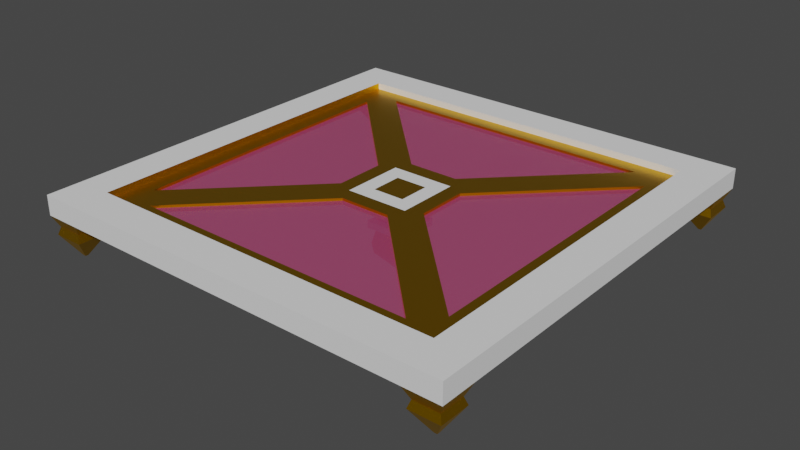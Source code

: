 # Source: throw_platform.blend  (saved by Blender 2.82.7; exported with 4.5.12 LTS)
import bpy
from mathutils import Matrix  # noqa: F401  (used for matrix-valued properties, if any)

bpy.ops.wm.read_factory_settings(use_empty=True)
scene = bpy.context.scene
scene.name = 'Scene'

# ---- collections
col_collection = bpy.data.collections.new('Collection'); scene.collection.children.link(col_collection)

# ---- materials (node trees are filled in below, after node groups)
mat_material = bpy.data.materials.new('Material')
mat_material.alpha_threshold = 0.0
mat_material.use_transparent_shadow = False
mat_material.line_color = (0.0, 0.0, 0.0, 1.0)
mat_white = bpy.data.materials.new('white')
mat_white.use_transparent_shadow = False
mat_pink = bpy.data.materials.new('pink')
mat_pink.surface_render_method = 'BLENDED'
mat_pink.blend_method = 'BLEND'
mat_pink.use_transparent_shadow = False
mat_translucent_gold = bpy.data.materials.new('translucent gold')
mat_translucent_gold.surface_render_method = 'BLENDED'
mat_translucent_gold.blend_method = 'BLEND'
mat_translucent_gold.alpha_threshold = 0.0
mat_translucent_gold.use_transparent_shadow = False
mat_translucent_gold.line_color = (0.0, 0.0, 0.0, 1.0)

# ---- material node trees
mat_material.use_nodes = True; mat_material.node_tree.nodes.clear()
_N = mat_material.node_tree.nodes; _L = mat_material.node_tree.links
n0 = _N.new('ShaderNodeOutputMaterial'); n0.name = 'Material Output'; n0.location = (300, 300)
n1 = _N.new('ShaderNodeBsdfPrincipled'); n1.name = 'Principled BSDF'; n1.location = (10, 300)
n1.distribution = 'GGX'
n1.subsurface_method = 'BURLEY'
n1.inputs[0].default_value = (0.8, 0.43, 0.0, 1.0)
n1.inputs[1].default_value = 1.0
n1.inputs[2].default_value = 0.4
n1.inputs[3].default_value = 1.45
n1.inputs[27].default_value = (0.0, 0.0, 0.0, 1.0)
n1.inputs[28].default_value = 1.0
_L.new(n1.outputs[0], n0.inputs[0])
n0.is_active_output = True
mat_white.use_nodes = True; mat_white.node_tree.nodes.clear()
_N = mat_white.node_tree.nodes; _L = mat_white.node_tree.links
n0 = _N.new('ShaderNodeOutputMaterial'); n0.name = 'Material Output'; n0.location = (300, 300)
n1 = _N.new('ShaderNodeBsdfPrincipled'); n1.name = 'Principled BSDF'; n1.location = (10, 300)
n1.distribution = 'GGX'
n1.subsurface_method = 'BURLEY'
n1.inputs[2].default_value = 1.0
n1.inputs[3].default_value = 1.45
n1.inputs[27].default_value = (0.0, 0.0, 0.0, 1.0)
n1.inputs[28].default_value = 1.0
_L.new(n1.outputs[0], n0.inputs[0])
n0.is_active_output = True
mat_pink.use_nodes = True; mat_pink.node_tree.nodes.clear()
_N = mat_pink.node_tree.nodes; _L = mat_pink.node_tree.links
n0 = _N.new('ShaderNodeOutputMaterial'); n0.name = 'Material Output'; n0.location = (300, 300)
n1 = _N.new('ShaderNodeBsdfPrincipled'); n1.name = 'Principled BSDF'; n1.location = (10, 300)
n1.distribution = 'GGX'
n1.subsurface_method = 'BURLEY'
n1.inputs[0].default_value = (0.8, 0.094, 0.3, 1.0)
n1.inputs[3].default_value = 1.45
n1.inputs[4].default_value = 0.4
n1.inputs[27].default_value = (0.0, 0.0, 0.0, 1.0)
n1.inputs[28].default_value = 1.0
_L.new(n1.outputs[0], n0.inputs[0])
n0.is_active_output = True
mat_translucent_gold.use_nodes = True; mat_translucent_gold.node_tree.nodes.clear()
_N = mat_translucent_gold.node_tree.nodes; _L = mat_translucent_gold.node_tree.links
n0 = _N.new('ShaderNodeOutputMaterial'); n0.name = 'Material Output'; n0.location = (300, 300)
n1 = _N.new('ShaderNodeBsdfPrincipled'); n1.name = 'Principled BSDF'; n1.location = (10, 300)
n1.distribution = 'GGX'
n1.subsurface_method = 'BURLEY'
n1.inputs[0].default_value = (0.214, 0.1284, 0.04593, 1.0)
n1.inputs[1].default_value = 1.0
n1.inputs[2].default_value = 0.4
n1.inputs[3].default_value = 1.45
n1.inputs[4].default_value = 0.4
n1.inputs[27].default_value = (0.0, 0.0, 0.0, 1.0)
n1.inputs[28].default_value = 1.0
_L.new(n1.outputs[0], n0.inputs[0])
n0.is_active_output = True

# ---- world
world_world = bpy.data.worlds.new('World'); scene.world = world_world
world_world.use_nodes = True; world_world.node_tree.nodes.clear()
_N = world_world.node_tree.nodes; _L = world_world.node_tree.links
n0 = _N.new('ShaderNodeOutputWorld'); n0.name = 'World Output'; n0.location = (300, 300)
n1 = _N.new('ShaderNodeBackground'); n1.name = 'Background'; n1.location = (10, 300)
n1.inputs[0].default_value = (0.05088, 0.05088, 0.05088, 1.0)
_L.new(n1.outputs[0], n0.inputs[0])
n0.is_active_output = True
world_world.color = (0.05088, 0.05088, 0.05088)
world_world.use_sun_shadow = False
world_world.sun_shadow_jitter_overblur = 0.0

# ---- meshes
me_cube = bpy.data.meshes.new('Cube')
me_cube.from_pydata([(3.5, -3.5, -0.1034), (-3.5, -3.5, -0.1034), (3.5, 3.5, -0.1034), (-3.5, 3.5, -0.1034), (-3.5, 3.5, 0.2832), (3.5, 3.5, 0.2832), (-3.5, -3.5, 0.2832), (3.5, -3.5, 0.2832), (4.2, 3.5, -0.1034), (4.2, -3.5, -0.1034), (4.2, -3.5, 0.2832), (-4.095, -3.605, -0.3272), (-3.5, 4.2, -0.1034), (3.5, 4.2, -0.1034), (3.5, 4.2, 0.2832), (-3.5, 4.2, 0.2832), (-4.2, -3.5, -0.1034), (-4.2, 3.5, -0.1034), (-4.2, -3.5, 0.2832), (-4.2, 3.5, 0.2832), (3.605, 4.095, -0.3272), (-3.5, -4.2, -0.1034), (-3.5, -4.2, 0.2832), (-3.605, 4.095, -0.3272), (-3.605, 3.605, -0.3272), (3.605, -3.605, -0.3272), (-4.2, -4.2, -0.1034), (-4.2, -4.2, 0.2832), (4.095, -3.605, -0.3272), (4.095, 3.605, -0.3272), (-4.2, 4.2, -0.1034), (-4.2, 4.2, 0.2832), (4.2, 3.5, 0.2832), (3.605, 3.605, -0.3272), (4.2, 4.2, 0.2832), (4.2, 4.2, -0.1034), (3.5, -4.2, 0.2832), (3.5, -4.2, -0.1034), (4.2, -4.2, 0.2832), (4.2, -4.2, -0.1034), (-3.605, -3.605, -0.3272), (-4.095, 3.605, -0.3272), (-3.605, -4.095, -0.3272), (-4.095, -4.095, -0.3272), (-4.095, 4.095, -0.3272), (4.095, 4.095, -0.3272), (4.095, -4.095, -0.3272), (3.605, -4.095, -0.3272), (4.144, 4.144, -0.4708), (4.144, 3.556, -0.4708), (-4.144, 4.144, -0.4708), (-3.556, 4.144, -0.4708), (-4.144, -3.556, -0.4708), (-4.144, -4.144, -0.4708), (3.556, -4.144, -0.4708), (3.556, -3.556, -0.4708), (4.144, -3.556, -0.4708), (4.144, -4.144, -0.4708), (3.556, 4.144, -0.4708), (-4.144, 3.556, -0.4708), (-3.556, -4.144, -0.4708), (-3.556, -3.556, -0.4708), (-3.556, 3.556, -0.4708), (3.556, 3.556, -0.4708), (3.879, 3.879, -0.887), (3.879, 3.821, -0.887), (-3.879, 3.879, -0.887), (-3.821, 3.879, -0.887), (-3.879, -3.821, -0.887), (-3.879, -3.879, -0.887), (3.821, -3.879, -0.887), (3.821, -3.821, -0.887), (3.879, -3.821, -0.887), (3.879, -3.879, -0.887), (3.821, 3.879, -0.887), (-3.879, 3.821, -0.887), (-3.821, -3.879, -0.887), (-3.821, -3.821, -0.887), (-3.821, 3.821, -0.887), (3.821, 3.821, -0.887), (-0.2809, 0.2809, -0.2269), (0.2809, 0.2809, -0.2269), (-0.2809, -0.2809, -0.2269), (0.2809, -0.2809, -0.2269), (-0.3101, 0.3101, 0.1515), (0.3101, 0.3101, 0.1515), (-0.3101, -0.3101, 0.1515), (0.3101, -0.3101, 0.1515), (-3.2, 2.776, 0.1515), (3.2, 2.776, 0.1515), (-2.776, -3.2, 0.1515), (3.2, -2.776, 0.1515), (-3.2, 2.776, 0.02547), (3.2, 2.776, 0.02547), (-2.776, -3.2, 0.02547), (3.2, -2.776, 0.02547), (-0.9202, 0.4959, 0.1515), (0.9202, 0.4959, 0.1515), (-0.4959, -0.9202, 0.1515), (0.9202, -0.4959, 0.1515), (-0.9202, 0.4959, 0.02547), (0.9202, 0.4959, 0.02547), (-0.4959, -0.9202, 0.02547), (0.9202, -0.4959, 0.02547), (2.776, 3.2, 0.1515), (2.776, -3.2, 0.1515), (2.776, 3.2, 0.02547), (2.776, -3.2, 0.02547), (0.4959, 0.9202, 0.1515), (0.4959, -0.9202, 0.1515), (0.4959, 0.9202, 0.02547), (0.4959, -0.9202, 0.02547), (3.5, -3.5, 0.1515), (-3.2, -2.776, 0.1515), (3.5, -3.5, 0.02547), (-3.2, -2.776, 0.02547), (0.6202, -0.6202, 0.1515), (-0.9202, -0.4959, 0.1515), (0.6202, -0.6202, 0.02547), (-0.9202, -0.4959, 0.02547), (-3.5, -3.5, 0.1515), (-2.776, 3.2, 0.1515), (-3.5, -3.5, 0.02547), (-2.776, 3.2, 0.02547), (-0.6202, -0.6202, 0.1515), (-0.4959, 0.9202, 0.1515), (-0.6202, -0.6202, 0.02547), (-0.4959, 0.9202, 0.02547), (-3.5, 3.5, 0.1515), (3.5, 3.5, 0.1515), (-3.5, 3.5, 0.02547), (3.5, 3.5, 0.02547), (-0.6202, 0.6202, 0.1515), (0.6202, 0.6202, 0.1515), (-0.6202, 0.6202, 0.02547), (0.6202, 0.6202, 0.02547), (-0.2809, 0.2809, -0.4386), (0.2809, 0.2809, -0.4386), (-0.2809, -0.2809, -0.4386), (0.2809, -0.2809, -0.4386), (-0.4029, 0.4029, -0.4495), (0.4029, 0.4029, -0.4495), (-0.4029, -0.4029, -0.4495), (0.4029, -0.4029, -0.4495), (-0.2877, 0.2877, -0.5847), (0.2877, 0.2877, -0.5847), (-0.2877, -0.2877, -0.5847), (0.2877, -0.2877, -0.5847), (-0.4029, 0.4029, -0.5847), (0.4029, 0.4029, -0.5847), (-0.4029, -0.4029, -0.5847), (0.4029, -0.4029, -0.5847), (-0.357, 0.357, -0.8912), (0.357, 0.357, -0.8912), (-0.357, -0.357, -0.8912), (0.357, -0.357, -0.8912), (-0.3265, 0.3265, -1.09), (0.3265, 0.3265, -1.09), (-0.3265, -0.3265, -1.09), (0.3265, -0.3265, -1.09), (-0.06692, 0.06692, -1.403), (0.06692, 0.06692, -1.403), (-0.06692, -0.06692, -1.403), (0.06692, -0.06692, -1.403)], [], [(1, 3, 130, 122), (22, 6, 18, 27), (45, 29, 49, 48), (5, 7, 10, 32), (7, 5, 129, 112), (2, 3, 12, 13), (9, 8, 32, 10), (0, 2, 8, 9), (9, 10, 38, 39), (1, 21, 42, 40), (13, 12, 15, 14), (4, 5, 14, 15), (0, 9, 28, 25), (28, 46, 57, 56), (17, 16, 18, 19), (3, 1, 16, 17), (6, 4, 19, 18), (30, 12, 23, 44), (21, 37, 36, 22), (7, 6, 22, 36), (1, 0, 37, 21), (19, 31, 30, 17), (18, 16, 26, 27), (16, 1, 40, 11), (23, 24, 62, 51), (2, 13, 20, 33), (15, 12, 30, 31), (19, 4, 15, 31), (42, 43, 53, 60), (26, 16, 11, 43), (32, 8, 35, 34), (22, 27, 26, 21), (14, 5, 32, 34), (12, 3, 24, 23), (36, 37, 39, 38), (8, 2, 33, 29), (10, 7, 36, 38), (13, 14, 34, 35), (3, 17, 41, 24), (39, 37, 47, 46), (17, 30, 44, 41), (9, 39, 46, 28), (21, 26, 43, 42), (13, 35, 45, 20), (35, 8, 29, 45), (37, 0, 25, 47), (58, 48, 64, 74), (51, 62, 78, 67), (57, 54, 70, 73), (63, 58, 74, 79), (40, 42, 60, 61), (46, 47, 54, 57), (25, 28, 56, 55), (24, 41, 59, 62), (20, 45, 48, 58), (44, 23, 51, 50), (43, 11, 52, 53), (11, 40, 61, 52), (41, 44, 50, 59), (29, 33, 63, 49), (47, 25, 55, 54), (33, 20, 58, 63), (78, 75, 66, 67), (71, 72, 73, 70), (79, 74, 64, 65), (77, 76, 69, 68), (55, 56, 72, 71), (59, 50, 66, 75), (48, 49, 65, 64), (49, 63, 79, 65), (60, 53, 69, 76), (50, 51, 67, 66), (61, 60, 76, 77), (53, 52, 68, 69), (62, 59, 75, 78), (54, 55, 71, 70), (52, 61, 77, 68), (56, 57, 73, 72), (2, 0, 114, 131), (5, 4, 128, 129), (6, 7, 112, 120), (4, 6, 120, 128), (3, 2, 131, 130), (0, 1, 122, 114), (81, 83, 139, 137), (84, 86, 87, 85), (88, 92, 100, 96), (84, 85, 133, 132), (86, 84, 132, 124), (85, 87, 116, 133), (87, 86, 124, 116), (81, 80, 134, 135), (80, 82, 126, 134), (83, 81, 135, 118), (82, 83, 118, 126), (89, 91, 112, 129), (95, 93, 131, 114), (99, 97, 133, 116), (101, 103, 118, 135), (97, 89, 129, 133), (91, 99, 116, 112), (93, 101, 135, 131), (103, 95, 114, 118), (105, 90, 120, 112), (94, 107, 114, 122), (98, 109, 116, 124), (111, 102, 126, 118), (90, 98, 124, 120), (109, 105, 112, 116), (102, 94, 122, 126), (107, 111, 118, 114), (113, 88, 128, 120), (92, 115, 122, 130), (96, 117, 124, 132), (119, 100, 134, 126), (88, 96, 132, 128), (117, 113, 120, 124), (100, 92, 130, 134), (115, 119, 126, 122), (121, 104, 129, 128), (106, 123, 130, 131), (108, 125, 132, 133), (127, 110, 135, 134), (125, 121, 128, 132), (104, 108, 133, 129), (110, 106, 131, 135), (123, 127, 134, 130), (139, 138, 142, 143), (80, 81, 137, 136), (83, 82, 138, 139), (82, 80, 136, 138), (142, 140, 148, 150), (138, 136, 140, 142), (137, 139, 143, 141), (136, 137, 141, 140), (147, 146, 154, 155), (141, 143, 151, 149), (140, 141, 149, 148), (143, 142, 150, 151), (145, 144, 148, 149), (144, 146, 150, 148), (147, 145, 149, 151), (146, 147, 151, 150), (153, 155, 159, 157), (146, 144, 152, 154), (145, 147, 155, 153), (144, 145, 153, 152), (157, 159, 163, 161), (152, 153, 157, 156), (155, 154, 158, 159), (154, 152, 156, 158), (163, 162, 160, 161), (156, 157, 161, 160), (159, 158, 162, 163), (158, 156, 160, 162), (90, 105, 107, 94), (88, 113, 115, 92), (109, 111, 107, 105), (113, 117, 119, 115), (98, 102, 111, 109), (90, 94, 102, 98), (96, 100, 119, 117), (91, 89, 93, 95), (99, 91, 95, 103), (99, 103, 101, 97), (97, 101, 93, 89), (104, 121, 123, 106), (121, 125, 127, 123), (108, 110, 127, 125), (108, 104, 106, 110)])
me_cube.polygons.foreach_set('material_index', [1, 1, 0, 1, 1, 1, 1, 1, 1, 0, 1, 1, 0, 0, 1, 1, 1, 0, 1, 1, 1, 1, 1, 0, 0, 0, 1, 1, 0, 0, 1, 1, 1, 0, 1, 0, 1, 1, 0, 0, 0, 0, 0, 0, 0, 0, 0, 0, 0, 0, 0, 0, 0, 0, 0, 0, 0, 0, 0, 0, 0, 0, 0, 0, 0, 0, 0, 0, 0, 0, 0, 0, 0, 0, 0, 0, 0, 0, 1, 1, 1, 0, 1, 1, 0, 0, 0, 1, 1, 1, 1, 1, 1, 1, 1, 0, 0, 0, 0, 0, 0, 0, 0, 0, 0, 0, 0, 0, 0, 0, 0, 0, 0, 0, 0, 0, 0, 0, 0, 0, 0, 0, 0, 0, 0, 0, 0, 1, 0, 0, 0, 1, 1, 1, 1, 0, 1, 1, 1, 1, 1, 1, 1, 0, 0, 0, 0, 0, 0, 0, 0, 0, 0, 0, 0, 0, 0, 0, 0, 0, 0, 0, 0, 0, 0, 0, 0, 0, 0, 0])
_uv = me_cube.uv_layers.new(name='UVMap')
_uv.uv.foreach_set('vector', [0.625, 0.0, 0.625, 0.25, 0.625, 0.25, 0.625, 0.0, 0.625, 0.0, 0.625, 0.0, 0.625, 0.0, 0.625, 0.0, 0.625, 0.5, 0.625, 0.5, 0.625, 0.5, 0.625, 0.5, 0.625, 0.5, 0.625, 0.75, 0.625, 0.75, 0.625, 0.5, 0.625, 0.75, 0.625, 0.5, 0.625, 0.5, 0.625, 0.75, 0.625, 0.5, 0.625, 0.25, 0.625, 0.25, 0.625, 0.5, 0.625, 0.75, 0.625, 0.5, 0.625, 0.5, 0.625, 0.75, 0.625, 0.75, 0.625, 0.5, 0.625, 0.5, 0.625, 0.75, 0.625, 0.75, 0.625, 0.75, 0.625, 0.75, 0.625, 0.75, 0.625, 1.0, 0.625, 1.0, 0.625, 1.0, 0.625, 1.0, 0.625, 0.5, 0.625, 0.25, 0.625, 0.25, 0.625, 0.5, 0.625, 0.25, 0.625, 0.5, 0.625, 0.5, 0.625, 0.25, 0.625, 0.75, 0.625, 0.75, 0.625, 0.75, 0.625, 0.75, 0.625, 0.75, 0.625, 0.75, 0.625, 0.75, 0.625, 0.75, 0.625, 0.25, 0.625, 0.0, 0.625, 0.0, 0.625, 0.25, 0.625, 0.25, 0.625, 0.0, 0.625, 0.0, 0.625, 0.25, 0.625, 0.0, 0.625, 0.25, 0.625, 0.25, 0.625, 0.0, 0.625, 0.25, 0.625, 0.25, 0.625, 0.25, 0.625, 0.25, 0.625, 1.0, 0.625, 0.75, 0.625, 0.75, 0.625, 1.0, 0.625, 0.75, 0.625, 0.0, 0.625, 0.0, 0.625, 0.75, 0.625, 1.0, 0.625, 0.75, 0.625, 0.75, 0.625, 1.0, 0.625, 0.25, 0.625, 0.25, 0.625, 0.25, 0.625, 0.25, 0.625, 1.0, 0.625, 1.0, 0.625, 1.0, 0.625, 1.0, 0.625, 0.0, 0.625, 0.0, 0.625, 0.0, 0.625, 0.0, 0.625, 0.25, 0.625, 0.25, 0.625, 0.25, 0.625, 0.25, 0.625, 0.5, 0.625, 0.5, 0.625, 0.5, 0.625, 0.5, 0.625, 0.25, 0.625, 0.25, 0.625, 0.25, 0.625, 0.25, 0.625, 0.25, 0.625, 0.25, 0.625, 0.25, 0.625, 0.25, 0.625, 1.0, 0.625, 1.0, 0.625, 1.0, 0.625, 1.0, 0.625, 1.0, 0.625, 1.0, 0.625, 1.0, 0.625, 1.0, 0.625, 0.5, 0.625, 0.5, 0.625, 0.5, 0.625, 0.5, 0.625, 0.0, 0.625, 0.0, 0.625, 1.0, 0.625, 1.0, 0.625, 0.5, 0.625, 0.5, 0.625, 0.5, 0.625, 0.5, 0.625, 0.25, 0.625, 0.25, 0.625, 0.25, 0.625, 0.25, 0.625, 0.75, 0.625, 0.75, 0.625, 0.75, 0.625, 0.75, 0.625, 0.5, 0.625, 0.5, 0.625, 0.5, 0.625, 0.5, 0.625, 0.75, 0.625, 0.75, 0.625, 0.75, 0.625, 0.75, 0.625, 0.5, 0.625, 0.5, 0.625, 0.5, 0.625, 0.5, 0.625, 0.25, 0.625, 0.25, 0.625, 0.25, 0.625, 0.25, 0.625, 0.75, 0.625, 0.75, 0.625, 0.75, 0.625, 0.75, 0.625, 0.25, 0.625, 0.25, 0.625, 0.25, 0.625, 0.25, 0.625, 0.75, 0.625, 0.75, 0.625, 0.75, 0.625, 0.75, 0.625, 1.0, 0.625, 1.0, 0.625, 1.0, 0.625, 1.0, 0.625, 0.5, 0.625, 0.5, 0.625, 0.5, 0.625, 0.5, 0.625, 0.5, 0.625, 0.5, 0.625, 0.5, 0.625, 0.5, 0.625, 0.75, 0.625, 0.75, 0.625, 0.75, 0.625, 0.75, 0.625, 0.5, 0.625, 0.5, 0.625, 0.5, 0.625, 0.5, 0.625, 0.25, 0.625, 0.25, 0.625, 0.25, 0.625, 0.25, 0.625, 0.75, 0.625, 0.75, 0.625, 0.75, 0.625, 0.75, 0.625, 0.5, 0.625, 0.5, 0.625, 0.5, 0.625, 0.5, 0.625, 1.0, 0.625, 1.0, 0.625, 1.0, 0.625, 1.0, 0.625, 0.75, 0.625, 0.75, 0.625, 0.75, 0.625, 0.75, 0.625, 0.75, 0.625, 0.75, 0.625, 0.75, 0.625, 0.75, 0.625, 0.25, 0.625, 0.25, 0.625, 0.25, 0.625, 0.25, 0.625, 0.5, 0.625, 0.5, 0.625, 0.5, 0.625, 0.5, 0.625, 0.25, 0.625, 0.25, 0.625, 0.25, 0.625, 0.25, 0.625, 1.0, 0.625, 1.0, 0.625, 1.0, 0.625, 1.0, 0.625, 0.0, 0.625, 0.0, 0.625, 0.0, 0.625, 0.0, 0.625, 0.25, 0.625, 0.25, 0.625, 0.25, 0.625, 0.25, 0.625, 0.5, 0.625, 0.5, 0.625, 0.5, 0.625, 0.5, 0.625, 0.75, 0.625, 0.75, 0.625, 0.75, 0.625, 0.75, 0.625, 0.5, 0.625, 0.5, 0.625, 0.5, 0.625, 0.5, 0.625, 0.25, 0.625, 0.25, 0.625, 0.25, 0.625, 0.25, 0.625, 0.75, 0.625, 0.75, 0.625, 0.75, 0.625, 0.75, 0.625, 0.5, 0.625, 0.5, 0.625, 0.5, 0.625, 0.5, 0.625, 1.0, 0.625, 1.0, 0.625, 1.0, 0.625, 1.0, 0.625, 0.75, 0.625, 0.75, 0.625, 0.75, 0.625, 0.75, 0.625, 0.25, 0.625, 0.25, 0.625, 0.25, 0.625, 0.25, 0.625, 0.5, 0.625, 0.5, 0.625, 0.5, 0.625, 0.5, 0.625, 0.5, 0.625, 0.5, 0.625, 0.5, 0.625, 0.5, 0.625, 1.0, 0.625, 1.0, 0.625, 1.0, 0.625, 1.0, 0.625, 0.25, 0.625, 0.25, 0.625, 0.25, 0.625, 0.25, 0.625, 1.0, 0.625, 1.0, 0.625, 1.0, 0.625, 1.0, 0.625, 1.0, 0.625, 1.0, 0.625, 1.0, 0.625, 1.0, 0.625, 0.25, 0.625, 0.25, 0.625, 0.25, 0.625, 0.25, 0.625, 0.75, 0.625, 0.75, 0.625, 0.75, 0.625, 0.75, 0.625, 0.0, 0.625, 0.0, 0.625, 0.0, 0.625, 0.0, 0.625, 0.75, 0.625, 0.75, 0.625, 0.75, 0.625, 0.75, 0.625, 0.5, 0.625, 0.75, 0.625, 0.75, 0.625, 0.5, 0.625, 0.5, 0.625, 0.25, 0.625, 0.25, 0.625, 0.5, 0.625, 0.0, 0.625, 0.75, 0.625, 0.75, 0.625, 0.0, 0.625, 0.25, 0.625, 0.0, 0.625, 0.0, 0.625, 0.25, 0.625, 0.25, 0.625, 0.5, 0.625, 0.5, 0.625, 0.25, 0.625, 0.75, 0.625, 1.0, 0.625, 1.0, 0.625, 0.75, 0.625, 0.3957, 0.625, 0.3986, 0.625, 0.3986, 0.625, 0.3957, 0.625, 0.3543, 0.625, 0.3514, 0.625, 0.3986, 0.625, 0.3957, 0.625, 0.2441, 0.625, 0.2441, 0.625, 0.3161, 0.625, 0.3161, 0.625, 0.3543, 0.625, 0.3957, 0.625, 0.4144, 0.625, 0.3356, 0.625, 0.3514, 0.625, 0.3543, 0.625, 0.3356, 0.625, 0.3258, 0.625, 0.3957, 0.625, 0.3986, 0.625, 0.4242, 0.625, 0.4144, 0.625, 0.3986, 0.625, 0.3514, 0.625, 0.3258, 0.625, 0.4242, 0.625, 0.3957, 0.625, 0.3543, 0.625, 0.3356, 0.625, 0.4144, 0.625, 0.3543, 0.625, 0.3514, 0.625, 0.3258, 0.625, 0.3356, 0.625, 0.3986, 0.625, 0.3957, 0.625, 0.4144, 0.625, 0.4242, 0.625, 0.3514, 0.625, 0.3986, 0.625, 0.4242, 0.625, 0.3258, 0.625, 0.5059, 0.625, 0.7012, 0.625, 0.75, 0.625, 0.5, 0.625, 0.7012, 0.625, 0.5059, 0.625, 0.5, 0.625, 0.75, 0.625, 0.4476, 0.625, 0.4339, 0.625, 0.4144, 0.625, 0.4242, 0.625, 0.4339, 0.625, 0.4476, 0.625, 0.4242, 0.625, 0.4144, 0.625, 0.4339, 0.625, 0.5059, 0.625, 0.5, 0.625, 0.4144, 0.625, 0.7012, 0.625, 0.4476, 0.625, 0.4242, 0.625, 0.75, 0.625, 0.5059, 0.625, 0.4339, 0.625, 0.4144, 0.625, 0.5, 0.625, 0.4476, 0.625, 0.7012, 0.625, 0.75, 0.625, 0.4242, 0.625, 0.6709, 0.625, 0.0791, 0.625, 0.0, 0.625, 0.75, 0.625, 0.0791, 0.625, 0.6709, 0.625, 0.75, 0.625, 0.0, 0.625, 0.3327, 0.625, 0.4173, 0.625, 0.4242, 0.625, 0.3258, 0.625, 0.4173, 0.625, 0.3327, 0.625, 0.3258, 0.625, 0.4242, 0.625, 0.0791, 0.625, 0.3327, 0.625, 0.3258, 0.625, 0.0, 0.625, 0.4173, 0.625, 0.6709, 0.625, 0.75, 0.625, 0.4242, 0.625, 0.3327, 0.625, 0.0791, 0.625, 0.0, 0.625, 0.3258, 0.625, 0.6709, 0.625, 0.4173, 0.625, 0.4242, 0.625, 0.75, 0.625, 0.0488, 0.625, 0.2441, 0.625, 0.25, 0.625, 0.0, 0.625, 0.2441, 0.625, 0.0488, 0.625, 0.0, 0.625, 0.25, 0.625, 0.3161, 0.625, 0.3024, 0.625, 0.3258, 0.625, 0.3356, 0.625, 0.3024, 0.625, 0.3161, 0.625, 0.3356, 0.625, 0.3258, 0.625, 0.2441, 0.625, 0.3161, 0.625, 0.3356, 0.625, 0.25, 0.625, 0.3024, 0.625, 0.0488, 0.625, 0.0, 0.625, 0.3258, 0.625, 0.3161, 0.625, 0.2441, 0.625, 0.25, 0.625, 0.3356, 0.625, 0.0488, 0.625, 0.3024, 0.625, 0.3258, 0.625, 0.0, 0.625, 0.2744, 0.625, 0.4756, 0.625, 0.5, 0.625, 0.25, 0.625, 0.4756, 0.625, 0.2744, 0.625, 0.25, 0.625, 0.5, 0.625, 0.4036, 0.625, 0.3464, 0.625, 0.3356, 0.625, 0.4144, 0.625, 0.3464, 0.625, 0.4036, 0.625, 0.4144, 0.625, 0.3356, 0.625, 0.3464, 0.625, 0.2744, 0.625, 0.25, 0.625, 0.3356, 0.625, 0.4756, 0.625, 0.4036, 0.625, 0.4144, 0.625, 0.5, 0.625, 0.4036, 0.625, 0.4756, 0.625, 0.5, 0.625, 0.4144, 0.625, 0.2744, 0.625, 0.3464, 0.625, 0.3356, 0.625, 0.25, 0.625, 0.3986, 0.625, 0.3514, 0.625, 0.3514, 0.625, 0.3986, 0.625, 0.3543, 0.625, 0.3957, 0.625, 0.3957, 0.625, 0.3543, 0.625, 0.3986, 0.625, 0.3514, 0.625, 0.3514, 0.625, 0.3986, 0.625, 0.3514, 0.625, 0.3543, 0.625, 0.3543, 0.625, 0.3514, 0.625, 0.3514, 0.625, 0.3543, 0.625, 0.3543, 0.625, 0.3514, 0.625, 0.3514, 0.625, 0.3543, 0.625, 0.3543, 0.625, 0.3514, 0.625, 0.3957, 0.625, 0.3986, 0.625, 0.3986, 0.625, 0.3957, 0.625, 0.3543, 0.625, 0.3957, 0.625, 0.3957, 0.625, 0.3543, 0.625, 0.3916, 0.625, 0.3584, 0.625, 0.3584, 0.625, 0.3916, 0.625, 0.3957, 0.625, 0.3986, 0.625, 0.3986, 0.625, 0.3957, 0.625, 0.3543, 0.625, 0.3957, 0.625, 0.3957, 0.625, 0.3543, 0.625, 0.3986, 0.625, 0.3514, 0.625, 0.3514, 0.625, 0.3986, 0.625, 0.39, 0.625, 0.36, 0.625, 0.3543, 0.625, 0.3957, 0.625, 0.36, 0.625, 0.3584, 0.625, 0.3514, 0.625, 0.3543, 0.625, 0.3916, 0.625, 0.39, 0.625, 0.3957, 0.625, 0.3986, 0.625, 0.3584, 0.625, 0.3916, 0.625, 0.3986, 0.625, 0.3514, 0.625, 0.39, 0.625, 0.3916, 0.625, 0.3916, 0.625, 0.39, 0.625, 0.3584, 0.625, 0.36, 0.625, 0.36, 0.625, 0.3584, 0.625, 0.39, 0.625, 0.3916, 0.625, 0.3916, 0.625, 0.39, 0.625, 0.36, 0.625, 0.39, 0.625, 0.39, 0.625, 0.36, 0.625, 0.39, 0.625, 0.3916, 0.625, 0.3916, 0.625, 0.39, 0.625, 0.36, 0.625, 0.39, 0.625, 0.39, 0.625, 0.36, 0.625, 0.3916, 0.625, 0.3584, 0.625, 0.3584, 0.625, 0.3916, 0.625, 0.3584, 0.625, 0.36, 0.625, 0.36, 0.625, 0.3584, 0.625, 0.3916, 0.625, 0.3584, 0.625, 0.36, 0.625, 0.39, 0.625, 0.36, 0.625, 0.39, 0.625, 0.39, 0.625, 0.36, 0.625, 0.3916, 0.625, 0.3584, 0.625, 0.3584, 0.625, 0.3916, 0.625, 0.3584, 0.625, 0.36, 0.625, 0.36, 0.625, 0.3584, 0.625, 0.0791, 0.625, 0.6709, 0.625, 0.6709, 0.625, 0.0791, 0.625, 0.2441, 0.625, 0.0488, 0.625, 0.0488, 0.625, 0.2441, 0.625, 0.4173, 0.625, 0.4173, 0.625, 0.6709, 0.625, 0.6709, 0.625, 0.0488, 0.625, 0.3024, 0.625, 0.3024, 0.625, 0.0488, 0.625, 0.3327, 0.625, 0.3327, 0.625, 0.4173, 0.625, 0.4173, 0.625, 0.0791, 0.625, 0.0791, 0.625, 0.3327, 0.625, 0.3327, 0.625, 0.3161, 0.625, 0.3161, 0.625, 0.3024, 0.625, 0.3024, 0.625, 0.7012, 0.625, 0.5059, 0.625, 0.5059, 0.625, 0.7012, 0.625, 0.4476, 0.625, 0.7012, 0.625, 0.7012, 0.625, 0.4476, 0.625, 0.4476, 0.625, 0.4476, 0.625, 0.4339, 0.625, 0.4339, 0.625, 0.4339, 0.625, 0.4339, 0.625, 0.5059, 0.625, 0.5059, 0.625, 0.4756, 0.625, 0.2744, 0.625, 0.2744, 0.625, 0.4756, 0.625, 0.2744, 0.625, 0.3464, 0.625, 0.3464, 0.625, 0.2744, 0.625, 0.4036, 0.625, 0.4036, 0.625, 0.3464, 0.625, 0.3464, 0.625, 0.4036, 0.625, 0.4756, 0.625, 0.4756, 0.625, 0.4036])
me_cube.materials.append(mat_material)
me_cube.materials.append(mat_white)
me_cube.materials.append(mat_pink)
me_cube.materials.append(mat_translucent_gold)
me_cube.use_remesh_preserve_volume = False
me_cube.use_remesh_preserve_attributes = False
me_cube.use_mirror_vertex_groups = False
me_cube.update()
me_cube_001 = bpy.data.meshes.new('Cube.001')
me_cube_001.from_pydata([(3.2, 2.776, 0.1009), (3.2, -2.776, 0.1009), (0.9202, 0.4959, 0.1009), (0.9202, -0.4959, 0.1009), (2.776, -3.2, 0.1009), (-2.776, -3.2, 0.1009), (0.4959, -0.9202, 0.1009), (-0.4959, -0.9202, 0.1009), (-3.2, -2.776, 0.1009), (-3.2, 2.776, 0.1009), (-0.9202, -0.4959, 0.1009), (-0.9202, 0.4959, 0.1009), (-2.776, 3.2, 0.1009), (2.776, 3.2, 0.1009), (-0.4959, 0.9202, 0.1009), (0.4959, 0.9202, 0.1009), (3.2, 2.776, 0.06031), (3.2, -2.776, 0.06031), (0.9202, 0.4959, 0.06031), (0.9202, -0.4959, 0.06031), (2.776, -3.2, 0.06031), (-2.776, -3.2, 0.06031), (0.4959, -0.9202, 0.06031), (-0.4959, -0.9202, 0.06031), (-3.2, -2.776, 0.06031), (-3.2, 2.776, 0.06031), (-0.9202, -0.4959, 0.06031), (-0.9202, 0.4959, 0.06031), (-2.776, 3.2, 0.06031), (2.776, 3.2, 0.06031), (-0.4959, 0.9202, 0.06031), (0.4959, 0.9202, 0.06031)], [], [(2, 0, 1, 3), (6, 4, 5, 7), (10, 8, 9, 11), (14, 12, 13, 15), (18, 19, 17, 16), (22, 23, 21, 20), (26, 27, 25, 24), (30, 31, 29, 28), (13, 12, 28, 29), (4, 6, 22, 20), (12, 14, 30, 28), (6, 7, 23, 22), (14, 15, 31, 30), (7, 5, 21, 23), (1, 0, 16, 17), (15, 13, 29, 31), (9, 8, 24, 25), (0, 2, 18, 16), (8, 10, 26, 24), (2, 3, 19, 18), (10, 11, 27, 26), (3, 1, 17, 19), (11, 9, 25, 27), (5, 4, 20, 21)])
me_cube_001.polygons.foreach_set('material_index', [2, 2, 2, 2, 2, 2, 2, 2, 2, 2, 2, 2, 2, 2, 2, 2, 2, 2, 2, 2, 2, 2, 2, 2])
_uv = me_cube_001.uv_layers.new(name='UVMap')
_uv.uv.foreach_set('vector', [0.625, 0.4339, 0.625, 0.5059, 0.625, 0.7012, 0.625, 0.4476, 0.625, 0.4173, 0.625, 0.6709, 0.625, 0.0791, 0.625, 0.3327, 0.625, 0.3024, 0.625, 0.0488, 0.625, 0.2441, 0.625, 0.3161, 0.625, 0.3464, 0.625, 0.2744, 0.625, 0.4756, 0.625, 0.4036, 0.625, 0.4339, 0.625, 0.4476, 0.625, 0.7012, 0.625, 0.5059, 0.625, 0.4173, 0.625, 0.3327, 0.625, 0.0791, 0.625, 0.6709, 0.625, 0.3024, 0.625, 0.3161, 0.625, 0.2441, 0.625, 0.0488, 0.625, 0.3464, 0.625, 0.4036, 0.625, 0.4756, 0.625, 0.2744, 0.625, 0.4756, 0.625, 0.2744, 0.625, 0.2744, 0.625, 0.4756, 0.625, 0.6709, 0.625, 0.4173, 0.625, 0.4173, 0.625, 0.6709, 0.625, 0.2744, 0.625, 0.3464, 0.625, 0.3464, 0.625, 0.2744, 0.625, 0.4173, 0.625, 0.3327, 0.625, 0.3327, 0.625, 0.4173, 0.625, 0.3464, 0.625, 0.4036, 0.625, 0.4036, 0.625, 0.3464, 0.625, 0.3327, 0.625, 0.0791, 0.625, 0.0791, 0.625, 0.3327, 0.625, 0.7012, 0.625, 0.5059, 0.625, 0.5059, 0.625, 0.7012, 0.625, 0.4036, 0.625, 0.4756, 0.625, 0.4756, 0.625, 0.4036, 0.625, 0.2441, 0.625, 0.0488, 0.625, 0.0488, 0.625, 0.2441, 0.625, 0.5059, 0.625, 0.4339, 0.625, 0.4339, 0.625, 0.5059, 0.625, 0.0488, 0.625, 0.3024, 0.625, 0.3024, 0.625, 0.0488, 0.625, 0.4339, 0.625, 0.4476, 0.625, 0.4476, 0.625, 0.4339, 0.625, 0.3024, 0.625, 0.3161, 0.625, 0.3161, 0.625, 0.3024, 0.625, 0.4476, 0.625, 0.7012, 0.625, 0.7012, 0.625, 0.4476, 0.625, 0.3161, 0.625, 0.2441, 0.625, 0.2441, 0.625, 0.3161, 0.625, 0.0791, 0.625, 0.6709, 0.625, 0.6709, 0.625, 0.0791])
me_cube_001.materials.append(mat_material)
me_cube_001.materials.append(mat_white)
me_cube_001.materials.append(mat_pink)
me_cube_001.materials.append(mat_translucent_gold)
me_cube_001.use_remesh_preserve_volume = False
me_cube_001.use_remesh_preserve_attributes = False
me_cube_001.use_mirror_vertex_groups = False
me_cube_001.update()

# ---- objects
ob_cube = bpy.data.objects.new('Cube', me_cube)
ob_panes = bpy.data.objects.new('panes', me_cube_001)

# ---- transforms, parenting, visibility, modifiers, constraints
ob_cube.location = (0.0, 0.0, 0.0)
ob_cube.lock_rotations_4d = False
ob_cube.empty_display_type = 'ARROWS'
ob_cube.lineart.crease_threshold = 0.0
ob_panes.parent = ob_cube
ob_panes.location = (0.0, 0.0, 0.0)
ob_panes.lock_rotations_4d = False
ob_panes.empty_display_type = 'ARROWS'
ob_panes.lineart.crease_threshold = 0.0

# ---- collection membership
col_collection.objects.link(ob_cube)
col_collection.objects.link(ob_panes)

# ---- scene / render settings (as saved in the file)
scene.frame_start = 1; scene.frame_end = 250; scene.frame_set(1)
scene.render.engine = 'BLENDER_EEVEE_NEXT'
scene.cycles.use_denoising = False
scene.cycles.samples = 128
scene.cycles.sampling_pattern = 'TABULATED_SOBOL'
scene.cycles.use_adaptive_sampling = False
scene.cycles.use_light_tree = False
scene.view_settings.view_transform = 'Filmic'
bpy.context.view_layer.update()

# ---- added for rendering (the .blend has no active camera and no usable light): camera, sun
cam_auto = bpy.data.cameras.new('AutoCamera')
cam_auto.lens = 50.0
cam_auto.sensor_width = 36.0
cam_auto.clip_end = 1000.0
ob_auto_camera = bpy.data.objects.new('AutoCamera', cam_auto)
scene.collection.objects.link(ob_auto_camera)
ob_auto_camera.location = (11.1012, -13.3215, 8.32123)
ob_auto_camera.rotation_euler = (1.09748, -7.21219e-08, 0.694738)
scene.camera = ob_auto_camera
light_auto_sun = bpy.data.lights.new('AutoSun', 'SUN')
light_auto_sun.energy = 3.0
light_auto_sun.angle = 0.0523599
ob_auto_sun = bpy.data.objects.new('AutoSun', light_auto_sun)
scene.collection.objects.link(ob_auto_sun)
ob_auto_sun.rotation_euler = (0.872665, 0.174533, 0.523599)
bpy.context.view_layer.update()
